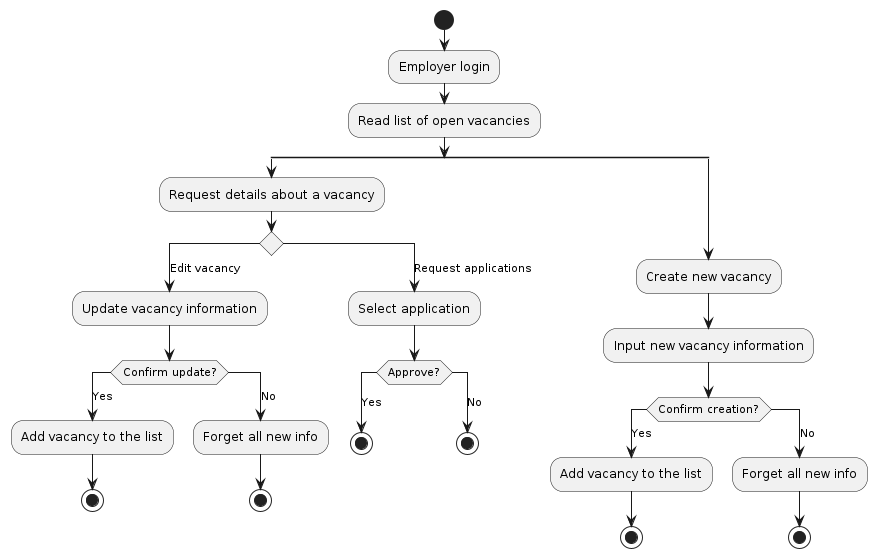

The diagram above was rendered by PlantUML. Its source (embedded in the PNG):
@startuml
start
:Employer login;
:Read list of open vacancies;
split
  :Request details about a vacancy;
  switch ()
    case (Edit vacancy)
      :Update vacancy information;
      switch (Confirm update?)
        case (Yes)
          :Add vacancy to the list;
          stop
        case (No)
          :Forget all new info;
          stop
      endswitch
    case (Request applications)
      :Select application;
      switch (Approve?)
        case (Yes)
          stop
        case (No)
          stop
      endswitch
  endswitch
split again
  :Create new vacancy;
  :Input new vacancy information;
  switch (Confirm creation?)
    case (Yes)
      :Add vacancy to the list;
        stop
    case (No)
      :Forget all new info;
        stop
  endswitch
@enduml